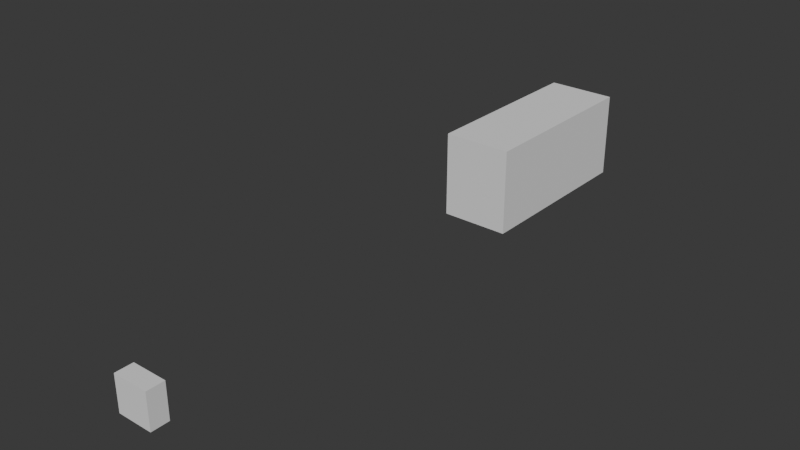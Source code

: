 # Source: hycel_seq.blend  (saved by Blender 4.1.23; exported with 4.5.12 LTS)
import bpy
from mathutils import Matrix  # noqa: F401  (used for matrix-valued properties, if any)

bpy.ops.wm.read_factory_settings(use_empty=True)
scene = bpy.context.scene
scene.name = 'Scene'

# ---- collections
col_collection = bpy.data.collections.new('Collection'); scene.collection.children.link(col_collection)
col_buildings = bpy.data.collections.new('Buildings')  # instanced only; not linked into the scene
col_scenery_models = bpy.data.collections.new('Scenery_models')  # instanced only; not linked into the scene

# ---- world
world_world = bpy.data.worlds.new('World'); scene.world = world_world

# ---- cameras
cam_camera_001 = bpy.data.cameras.new('Camera.001')
cam_camera_001.clip_end = 100.0
cam_camera_001.ortho_scale = 7.314

# ---- meshes
me_cube_005 = bpy.data.meshes.new('Cube.005')
me_cube_005.from_pydata([(-2.626, -0.9641, 0.0), (-2.626, -0.9641, 2.412), (-2.626, 0.9641, 0.0), (-2.626, 0.9641, 2.412), (2.626, -0.9641, 0.0), (2.626, -0.9641, 2.412), (2.626, 0.9641, 0.0), (2.626, 0.9641, 2.412)], [], [(0, 1, 3, 2), (2, 3, 7, 6), (6, 7, 5, 4), (4, 5, 1, 0), (2, 6, 4, 0), (7, 3, 1, 5)])
_uv = me_cube_005.uv_layers.new(name='UVMap')
_uv.uv.foreach_set('vector', [0.375, 0.0, 0.625, 0.0, 0.625, 0.25, 0.375, 0.25, 0.375, 0.25, 0.625, 0.25, 0.625, 0.5, 0.375, 0.5, 0.375, 0.5, 0.625, 0.5, 0.625, 0.75, 0.375, 0.75, 0.375, 0.75, 0.625, 0.75, 0.625, 1.0, 0.375, 1.0, 0.125, 0.5, 0.375, 0.5, 0.375, 0.75, 0.125, 0.75, 0.625, 0.5, 0.875, 0.5, 0.875, 0.75, 0.625, 0.75])
me_cube_005.update()
me_cube_001 = bpy.data.meshes.new('Cube.001')
me_cube_001.from_pydata([(-0.5, -0.25, 1.907e-06), (-0.5, -0.25, 1.0), (-0.5, 0.25, 1.907e-06), (-0.5, 0.25, 1.0), (0.5, -0.25, 1.907e-06), (0.5, -0.25, 1.0), (0.5, 0.25, 1.907e-06), (0.5, 0.25, 1.0)], [], [(0, 1, 3, 2), (2, 3, 7, 6), (6, 7, 5, 4), (4, 5, 1, 0), (2, 6, 4, 0), (7, 3, 1, 5)])
_uv = me_cube_001.uv_layers.new(name='UVMap')
_uv.uv.foreach_set('vector', [0.375, 0.0, 0.625, 0.0, 0.625, 0.25, 0.375, 0.25, 0.375, 0.25, 0.625, 0.25, 0.625, 0.5, 0.375, 0.5, 0.375, 0.5, 0.625, 0.5, 0.625, 0.75, 0.375, 0.75, 0.375, 0.75, 0.625, 0.75, 0.625, 1.0, 0.375, 1.0, 0.125, 0.5, 0.375, 0.5, 0.375, 0.75, 0.125, 0.75, 0.625, 0.5, 0.875, 0.5, 0.875, 0.75, 0.625, 0.75])
me_cube_001.update()

# ---- objects
ob_buildings = bpy.data.objects.new('Buildings', None)
ob_scenery_models = bpy.data.objects.new('Scenery_models', None)
ob_camera = bpy.data.objects.new('Camera', cam_camera_001)
ob_hycel = bpy.data.objects.new('Hycel', me_cube_005)
ob_stroller = bpy.data.objects.new('Stroller', me_cube_001)

# ---- transforms, parenting, visibility, modifiers, constraints
ob_buildings.location = (0.0, 0.0, 0.0)
ob_buildings.instance_type = 'COLLECTION'
ob_scenery_models.location = (0.0, 0.0, 0.0)
ob_scenery_models.instance_type = 'COLLECTION'
ob_camera.location = (-127.9, -9.276e-06, 0.6)
ob_camera.rotation_euler = (1.571, -0.0, -1.571)
ob_camera.lock_rotations_4d = False
ob_camera.empty_display_type = 'ARROWS'
ob_camera.color = (0.0, 0.0, 0.0, 0.0)
ob_camera.display_type = 'WIRE'
ob_camera.lineart.crease_threshold = 0.0
ob_hycel.location = (-110.0, 14.0, 0.009972)
ob_hycel.rotation_euler = (0.0, -0.0, 1.571)
ob_stroller.location = (-110.0, 0.0, 0.00997)
ob_buildings.instance_collection = col_buildings
ob_scenery_models.instance_collection = col_scenery_models

# ---- collection membership
col_collection.objects.link(ob_buildings)
col_collection.objects.link(ob_scenery_models)
col_collection.objects.link(ob_camera)
col_collection.objects.link(ob_hycel)
col_collection.objects.link(ob_stroller)

# ---- scene / render settings (as saved in the file)
scene.frame_start = 1; scene.frame_end = 35; scene.frame_set(0)
scene.render.engine = 'CYCLES'
scene.render.image_settings.file_format = 'FFMPEG'
scene.render.image_settings.color_mode = 'RGB'
scene.cycles.samples = 32
scene.cycles.sampling_pattern = 'TABULATED_SOBOL'
scene.eevee.ray_tracing_options.trace_max_roughness = 0.0
bpy.context.view_layer.update()

# ---- added for rendering (the .blend has no active camera and no usable light): camera, sun
cam_auto = bpy.data.cameras.new('AutoCamera')
cam_auto.lens = 50.0
cam_auto.sensor_width = 36.0
cam_auto.clip_end = 1000.0
ob_auto_camera = bpy.data.objects.new('AutoCamera', cam_auto)
scene.collection.objects.link(ob_auto_camera)
ob_auto_camera.location = (-94.127, -10.8598, 13.9143)
ob_auto_camera.rotation_euler = (1.09748, -7.21219e-08, 0.694738)
scene.camera = ob_auto_camera
light_auto_sun = bpy.data.lights.new('AutoSun', 'SUN')
light_auto_sun.energy = 3.0
light_auto_sun.angle = 0.0523599
ob_auto_sun = bpy.data.objects.new('AutoSun', light_auto_sun)
scene.collection.objects.link(ob_auto_sun)
ob_auto_sun.rotation_euler = (0.872665, 0.174533, 0.523599)
bpy.context.view_layer.update()
